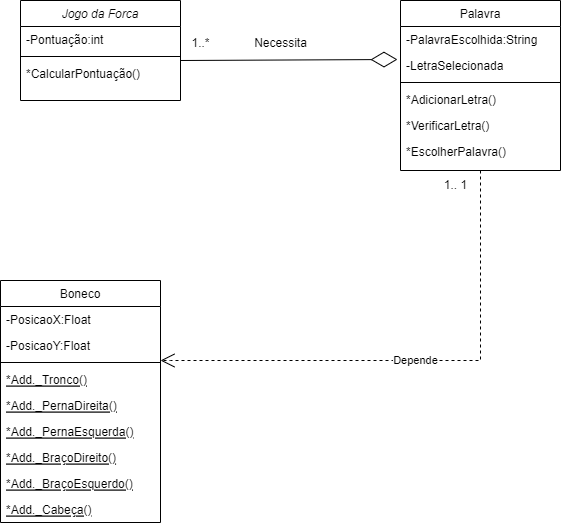

The diagram above was exported from draw.io. Its source (the exported page's mxGraphModel, read from the mxfile embedded in the PNG):
<mxGraphModel dx="1674" dy="782" grid="1" gridSize="10" guides="1" tooltips="1" connect="1" arrows="1" fold="1" page="1" pageScale="1" pageWidth="827" pageHeight="1169" math="0" shadow="0">
  <root>
    <mxCell id="WIyWlLk6GJQsqaUBKTNV-0" />
    <mxCell id="WIyWlLk6GJQsqaUBKTNV-1" parent="WIyWlLk6GJQsqaUBKTNV-0" />
    <mxCell id="zkfFHV4jXpPFQw0GAbJ--0" value="Jogo da Forca" style="swimlane;fontStyle=2;align=center;verticalAlign=top;childLayout=stackLayout;horizontal=1;startSize=26;horizontalStack=0;resizeParent=1;resizeLast=0;collapsible=1;marginBottom=0;rounded=0;shadow=0;strokeWidth=1;" parent="WIyWlLk6GJQsqaUBKTNV-1" vertex="1">
      <mxGeometry x="150" y="120" width="160" height="100" as="geometry">
        <mxRectangle x="230" y="140" width="160" height="26" as="alternateBounds" />
      </mxGeometry>
    </mxCell>
    <mxCell id="zkfFHV4jXpPFQw0GAbJ--1" value="-Pontuação:int" style="text;align=left;verticalAlign=top;spacingLeft=4;spacingRight=4;overflow=hidden;rotatable=0;points=[[0,0.5],[1,0.5]];portConstraint=eastwest;" parent="zkfFHV4jXpPFQw0GAbJ--0" vertex="1">
      <mxGeometry y="26" width="160" height="26" as="geometry" />
    </mxCell>
    <mxCell id="zkfFHV4jXpPFQw0GAbJ--4" value="" style="line;html=1;strokeWidth=1;align=left;verticalAlign=middle;spacingTop=-1;spacingLeft=3;spacingRight=3;rotatable=0;labelPosition=right;points=[];portConstraint=eastwest;" parent="zkfFHV4jXpPFQw0GAbJ--0" vertex="1">
      <mxGeometry y="52" width="160" height="8" as="geometry" />
    </mxCell>
    <mxCell id="zkfFHV4jXpPFQw0GAbJ--5" value="*CalcularPontuação()" style="text;align=left;verticalAlign=top;spacingLeft=4;spacingRight=4;overflow=hidden;rotatable=0;points=[[0,0.5],[1,0.5]];portConstraint=eastwest;" parent="zkfFHV4jXpPFQw0GAbJ--0" vertex="1">
      <mxGeometry y="60" width="160" height="26" as="geometry" />
    </mxCell>
    <mxCell id="zkfFHV4jXpPFQw0GAbJ--6" value="Boneco" style="swimlane;fontStyle=0;align=center;verticalAlign=top;childLayout=stackLayout;horizontal=1;startSize=26;horizontalStack=0;resizeParent=1;resizeLast=0;collapsible=1;marginBottom=0;rounded=0;shadow=0;strokeWidth=1;" parent="WIyWlLk6GJQsqaUBKTNV-1" vertex="1">
      <mxGeometry x="130" y="400" width="160" height="242" as="geometry">
        <mxRectangle x="130" y="380" width="160" height="26" as="alternateBounds" />
      </mxGeometry>
    </mxCell>
    <mxCell id="zkfFHV4jXpPFQw0GAbJ--7" value="-PosicaoX:Float" style="text;align=left;verticalAlign=top;spacingLeft=4;spacingRight=4;overflow=hidden;rotatable=0;points=[[0,0.5],[1,0.5]];portConstraint=eastwest;" parent="zkfFHV4jXpPFQw0GAbJ--6" vertex="1">
      <mxGeometry y="26" width="160" height="26" as="geometry" />
    </mxCell>
    <mxCell id="zkfFHV4jXpPFQw0GAbJ--8" value="-PosicaoY:Float" style="text;align=left;verticalAlign=top;spacingLeft=4;spacingRight=4;overflow=hidden;rotatable=0;points=[[0,0.5],[1,0.5]];portConstraint=eastwest;rounded=0;shadow=0;html=0;" parent="zkfFHV4jXpPFQw0GAbJ--6" vertex="1">
      <mxGeometry y="52" width="160" height="26" as="geometry" />
    </mxCell>
    <mxCell id="zkfFHV4jXpPFQw0GAbJ--9" value="" style="line;html=1;strokeWidth=1;align=left;verticalAlign=middle;spacingTop=-1;spacingLeft=3;spacingRight=3;rotatable=0;labelPosition=right;points=[];portConstraint=eastwest;" parent="zkfFHV4jXpPFQw0GAbJ--6" vertex="1">
      <mxGeometry y="78" width="160" height="8" as="geometry" />
    </mxCell>
    <mxCell id="zkfFHV4jXpPFQw0GAbJ--10" value="*Add._Tronco()" style="text;align=left;verticalAlign=top;spacingLeft=4;spacingRight=4;overflow=hidden;rotatable=0;points=[[0,0.5],[1,0.5]];portConstraint=eastwest;fontStyle=4" parent="zkfFHV4jXpPFQw0GAbJ--6" vertex="1">
      <mxGeometry y="86" width="160" height="26" as="geometry" />
    </mxCell>
    <mxCell id="7QKNUrgX79-eA8H-kqfG-7" value="*Add._PernaDireita()" style="text;align=left;verticalAlign=top;spacingLeft=4;spacingRight=4;overflow=hidden;rotatable=0;points=[[0,0.5],[1,0.5]];portConstraint=eastwest;fontStyle=4" vertex="1" parent="zkfFHV4jXpPFQw0GAbJ--6">
      <mxGeometry y="112" width="160" height="26" as="geometry" />
    </mxCell>
    <mxCell id="7QKNUrgX79-eA8H-kqfG-11" value="*Add._PernaEsquerda()" style="text;align=left;verticalAlign=top;spacingLeft=4;spacingRight=4;overflow=hidden;rotatable=0;points=[[0,0.5],[1,0.5]];portConstraint=eastwest;fontStyle=4" vertex="1" parent="zkfFHV4jXpPFQw0GAbJ--6">
      <mxGeometry y="138" width="160" height="26" as="geometry" />
    </mxCell>
    <mxCell id="7QKNUrgX79-eA8H-kqfG-10" value="*Add._BraçoDireito()" style="text;align=left;verticalAlign=top;spacingLeft=4;spacingRight=4;overflow=hidden;rotatable=0;points=[[0,0.5],[1,0.5]];portConstraint=eastwest;fontStyle=4" vertex="1" parent="zkfFHV4jXpPFQw0GAbJ--6">
      <mxGeometry y="164" width="160" height="26" as="geometry" />
    </mxCell>
    <mxCell id="7QKNUrgX79-eA8H-kqfG-9" value="*Add._BraçoEsquerdo()" style="text;align=left;verticalAlign=top;spacingLeft=4;spacingRight=4;overflow=hidden;rotatable=0;points=[[0,0.5],[1,0.5]];portConstraint=eastwest;fontStyle=4" vertex="1" parent="zkfFHV4jXpPFQw0GAbJ--6">
      <mxGeometry y="190" width="160" height="26" as="geometry" />
    </mxCell>
    <mxCell id="7QKNUrgX79-eA8H-kqfG-8" value="*Add._Cabeça()" style="text;align=left;verticalAlign=top;spacingLeft=4;spacingRight=4;overflow=hidden;rotatable=0;points=[[0,0.5],[1,0.5]];portConstraint=eastwest;fontStyle=4" vertex="1" parent="zkfFHV4jXpPFQw0GAbJ--6">
      <mxGeometry y="216" width="160" height="26" as="geometry" />
    </mxCell>
    <mxCell id="zkfFHV4jXpPFQw0GAbJ--17" value="Palavra" style="swimlane;fontStyle=0;align=center;verticalAlign=top;childLayout=stackLayout;horizontal=1;startSize=26;horizontalStack=0;resizeParent=1;resizeLast=0;collapsible=1;marginBottom=0;rounded=0;shadow=0;strokeWidth=1;" parent="WIyWlLk6GJQsqaUBKTNV-1" vertex="1">
      <mxGeometry x="530" y="120" width="160" height="170" as="geometry">
        <mxRectangle x="550" y="140" width="160" height="26" as="alternateBounds" />
      </mxGeometry>
    </mxCell>
    <mxCell id="zkfFHV4jXpPFQw0GAbJ--18" value="-PalavraEscolhida:String" style="text;align=left;verticalAlign=top;spacingLeft=4;spacingRight=4;overflow=hidden;rotatable=0;points=[[0,0.5],[1,0.5]];portConstraint=eastwest;" parent="zkfFHV4jXpPFQw0GAbJ--17" vertex="1">
      <mxGeometry y="26" width="160" height="26" as="geometry" />
    </mxCell>
    <mxCell id="zkfFHV4jXpPFQw0GAbJ--19" value="-LetraSelecionada" style="text;align=left;verticalAlign=top;spacingLeft=4;spacingRight=4;overflow=hidden;rotatable=0;points=[[0,0.5],[1,0.5]];portConstraint=eastwest;rounded=0;shadow=0;html=0;" parent="zkfFHV4jXpPFQw0GAbJ--17" vertex="1">
      <mxGeometry y="52" width="160" height="26" as="geometry" />
    </mxCell>
    <mxCell id="zkfFHV4jXpPFQw0GAbJ--23" value="" style="line;html=1;strokeWidth=1;align=left;verticalAlign=middle;spacingTop=-1;spacingLeft=3;spacingRight=3;rotatable=0;labelPosition=right;points=[];portConstraint=eastwest;" parent="zkfFHV4jXpPFQw0GAbJ--17" vertex="1">
      <mxGeometry y="78" width="160" height="8" as="geometry" />
    </mxCell>
    <mxCell id="zkfFHV4jXpPFQw0GAbJ--24" value="*AdicionarLetra()" style="text;align=left;verticalAlign=top;spacingLeft=4;spacingRight=4;overflow=hidden;rotatable=0;points=[[0,0.5],[1,0.5]];portConstraint=eastwest;" parent="zkfFHV4jXpPFQw0GAbJ--17" vertex="1">
      <mxGeometry y="86" width="160" height="26" as="geometry" />
    </mxCell>
    <mxCell id="zkfFHV4jXpPFQw0GAbJ--25" value="*VerificarLetra()" style="text;align=left;verticalAlign=top;spacingLeft=4;spacingRight=4;overflow=hidden;rotatable=0;points=[[0,0.5],[1,0.5]];portConstraint=eastwest;" parent="zkfFHV4jXpPFQw0GAbJ--17" vertex="1">
      <mxGeometry y="112" width="160" height="26" as="geometry" />
    </mxCell>
    <mxCell id="7QKNUrgX79-eA8H-kqfG-3" value="*EscolherPalavra()" style="text;align=left;verticalAlign=top;spacingLeft=4;spacingRight=4;overflow=hidden;rotatable=0;points=[[0,0.5],[1,0.5]];portConstraint=eastwest;" vertex="1" parent="zkfFHV4jXpPFQw0GAbJ--17">
      <mxGeometry y="138" width="160" height="26" as="geometry" />
    </mxCell>
    <mxCell id="7QKNUrgX79-eA8H-kqfG-0" value="" style="endArrow=diamondThin;endFill=0;endSize=24;html=1;rounded=0;entryX=-0.019;entryY=0.269;entryDx=0;entryDy=0;entryPerimeter=0;" edge="1" parent="WIyWlLk6GJQsqaUBKTNV-1" target="zkfFHV4jXpPFQw0GAbJ--19">
      <mxGeometry width="160" relative="1" as="geometry">
        <mxPoint x="310" y="180" as="sourcePoint" />
        <mxPoint x="470" y="180" as="targetPoint" />
      </mxGeometry>
    </mxCell>
    <mxCell id="7QKNUrgX79-eA8H-kqfG-1" value="Necessita" style="text;html=1;align=center;verticalAlign=middle;resizable=0;points=[];autosize=1;strokeColor=none;fillColor=none;" vertex="1" parent="WIyWlLk6GJQsqaUBKTNV-1">
      <mxGeometry x="370" y="148" width="80" height="30" as="geometry" />
    </mxCell>
    <mxCell id="7QKNUrgX79-eA8H-kqfG-2" value="1..*" style="text;html=1;align=center;verticalAlign=middle;resizable=0;points=[];autosize=1;strokeColor=none;fillColor=none;" vertex="1" parent="WIyWlLk6GJQsqaUBKTNV-1">
      <mxGeometry x="310" y="148" width="40" height="30" as="geometry" />
    </mxCell>
    <mxCell id="7QKNUrgX79-eA8H-kqfG-4" value="Depende" style="endArrow=open;endSize=12;dashed=1;html=1;rounded=0;exitX=0.5;exitY=1;exitDx=0;exitDy=0;" edge="1" parent="WIyWlLk6GJQsqaUBKTNV-1" source="zkfFHV4jXpPFQw0GAbJ--17">
      <mxGeometry width="160" relative="1" as="geometry">
        <mxPoint x="580" y="350" as="sourcePoint" />
        <mxPoint x="290" y="480" as="targetPoint" />
        <Array as="points">
          <mxPoint x="610" y="480" />
          <mxPoint x="300" y="480" />
        </Array>
      </mxGeometry>
    </mxCell>
    <mxCell id="7QKNUrgX79-eA8H-kqfG-5" value="1.. 1" style="text;html=1;align=center;verticalAlign=middle;resizable=0;points=[];autosize=1;strokeColor=none;fillColor=none;" vertex="1" parent="WIyWlLk6GJQsqaUBKTNV-1">
      <mxGeometry x="560" y="290" width="50" height="30" as="geometry" />
    </mxCell>
  </root>
</mxGraphModel>